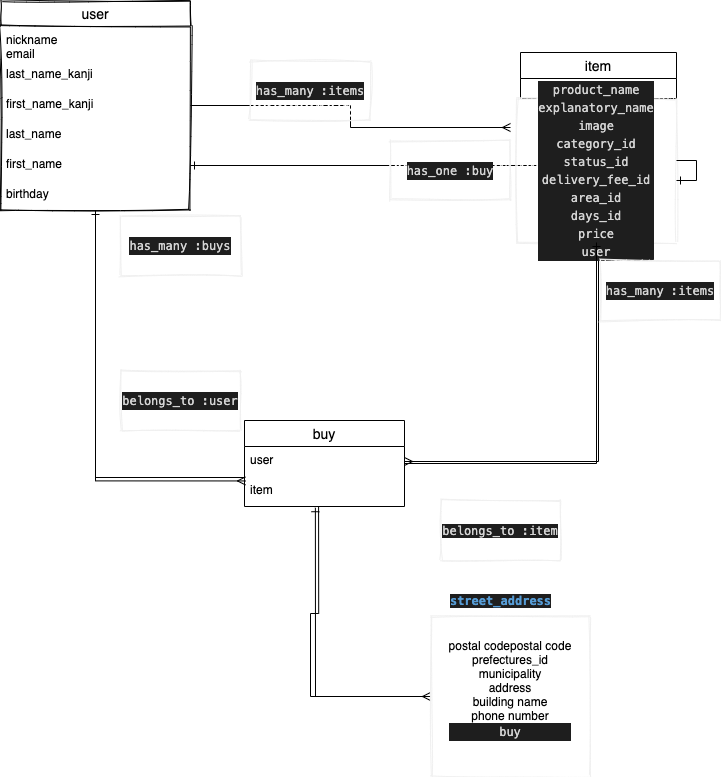

The diagram above was exported from draw.io. Its source (the exported page's mxGraphModel, read from the mxfile embedded in the PNG):
<mxGraphModel dx="952" dy="856" grid="1" gridSize="10" guides="1" tooltips="1" connect="1" arrows="1" fold="1" page="1" pageScale="1" pageWidth="827" pageHeight="1169" math="0" shadow="0">
  <root>
    <mxCell id="0" />
    <mxCell id="1" parent="0" />
    <mxCell id="120" style="edgeStyle=orthogonalEdgeStyle;rounded=0;orthogonalLoop=1;jettySize=auto;html=1;endArrow=ERmany;endFill=0;strokeWidth=1;" parent="1" source="15" edge="1">
      <mxGeometry relative="1" as="geometry">
        <mxPoint x="520" y="467" as="targetPoint" />
      </mxGeometry>
    </mxCell>
    <mxCell id="148" style="edgeStyle=orthogonalEdgeStyle;rounded=0;orthogonalLoop=1;jettySize=auto;html=1;entryX=0.006;entryY=0.148;entryDx=0;entryDy=0;entryPerimeter=0;endArrow=ERmany;endFill=0;strokeWidth=1;" parent="1" source="15" target="87" edge="1">
      <mxGeometry relative="1" as="geometry" />
    </mxCell>
    <mxCell id="147" style="edgeStyle=orthogonalEdgeStyle;rounded=0;orthogonalLoop=1;jettySize=auto;html=1;entryX=0;entryY=0.5;entryDx=0;entryDy=0;endArrow=ERmany;endFill=0;strokeWidth=1;exitX=0.463;exitY=1.019;exitDx=0;exitDy=0;exitPerimeter=0;" parent="1" source="87" target="136" edge="1">
      <mxGeometry relative="1" as="geometry">
        <Array as="points">
          <mxPoint x="320" y="953" />
          <mxPoint x="320" y="1036" />
        </Array>
      </mxGeometry>
    </mxCell>
    <mxCell id="149" style="edgeStyle=orthogonalEdgeStyle;rounded=0;orthogonalLoop=1;jettySize=auto;html=1;entryX=1;entryY=0.5;entryDx=0;entryDy=0;endArrow=ERmany;endFill=0;strokeWidth=1;" parent="1" source="19" target="92" edge="1">
      <mxGeometry relative="1" as="geometry" />
    </mxCell>
    <mxCell id="152" style="edgeStyle=orthogonalEdgeStyle;rounded=0;orthogonalLoop=1;jettySize=auto;html=1;entryX=1;entryY=0.5;entryDx=0;entryDy=0;endArrow=ERone;endFill=0;strokeWidth=1;" parent="1" source="19" target="73" edge="1">
      <mxGeometry relative="1" as="geometry" />
    </mxCell>
    <mxCell id="19" value="item" style="swimlane;fontStyle=0;childLayout=stackLayout;horizontal=1;startSize=26;horizontalStack=0;resizeParent=1;resizeParentMax=0;resizeLast=0;collapsible=1;marginBottom=0;align=center;fontSize=14;" parent="1" vertex="1">
      <mxGeometry x="530" y="392" width="156" height="46" as="geometry">
        <mxRectangle x="460" y="390" width="60" height="26" as="alternateBounds" />
      </mxGeometry>
    </mxCell>
    <mxCell id="114" value="Text" style="text;html=1;align=center;verticalAlign=middle;resizable=0;points=[];autosize=1;" parent="19" vertex="1">
      <mxGeometry y="26" width="156" height="20" as="geometry" />
    </mxCell>
    <mxCell id="115" value="&lt;div style=&quot;color: rgb(212 , 212 , 212) ; background-color: rgb(30 , 30 , 30) ; font-family: &amp;#34;menlo&amp;#34; , &amp;#34;monaco&amp;#34; , &amp;#34;courier new&amp;#34; , monospace ; line-height: 18px&quot;&gt;product_name&lt;/div&gt;&lt;div style=&quot;color: rgb(212 , 212 , 212) ; background-color: rgb(30 , 30 , 30) ; font-family: &amp;#34;menlo&amp;#34; , &amp;#34;monaco&amp;#34; , &amp;#34;courier new&amp;#34; , monospace ; line-height: 18px&quot;&gt;&lt;div style=&quot;line-height: 18px&quot;&gt;explanatory_name&lt;/div&gt;&lt;div style=&quot;line-height: 18px&quot;&gt;&lt;div style=&quot;font-family: &amp;#34;menlo&amp;#34; , &amp;#34;monaco&amp;#34; , &amp;#34;courier new&amp;#34; , monospace ; line-height: 18px&quot;&gt;image&lt;/div&gt;&lt;div style=&quot;font-family: &amp;#34;menlo&amp;#34; , &amp;#34;monaco&amp;#34; , &amp;#34;courier new&amp;#34; , monospace ; line-height: 18px&quot;&gt;&lt;div style=&quot;line-height: 18px&quot;&gt;category&lt;span style=&quot;font-family: &amp;#34;menlo&amp;#34; , &amp;#34;monaco&amp;#34; , &amp;#34;courier new&amp;#34; , monospace&quot;&gt;_id&lt;/span&gt;&lt;/div&gt;&lt;div style=&quot;line-height: 18px&quot;&gt;&lt;div style=&quot;font-family: &amp;#34;menlo&amp;#34; , &amp;#34;monaco&amp;#34; , &amp;#34;courier new&amp;#34; , monospace ; line-height: 18px&quot;&gt;status&lt;span style=&quot;font-family: &amp;#34;menlo&amp;#34; , &amp;#34;monaco&amp;#34; , &amp;#34;courier new&amp;#34; , monospace&quot;&gt;_id&lt;/span&gt;&lt;/div&gt;&lt;div style=&quot;font-family: &amp;#34;menlo&amp;#34; , &amp;#34;monaco&amp;#34; , &amp;#34;courier new&amp;#34; , monospace ; line-height: 18px&quot;&gt;&lt;div style=&quot;line-height: 18px&quot;&gt;delivery_fee&lt;span style=&quot;font-family: &amp;#34;menlo&amp;#34; , &amp;#34;monaco&amp;#34; , &amp;#34;courier new&amp;#34; , monospace&quot;&gt;_id&lt;/span&gt;&lt;/div&gt;&lt;div style=&quot;line-height: 18px&quot;&gt;&lt;div style=&quot;line-height: 18px&quot;&gt;area&lt;span style=&quot;font-family: &amp;#34;menlo&amp;#34; , &amp;#34;monaco&amp;#34; , &amp;#34;courier new&amp;#34; , monospace&quot;&gt;_id&lt;/span&gt;&lt;/div&gt;&lt;div style=&quot;line-height: 18px&quot;&gt;&lt;div style=&quot;line-height: 18px&quot;&gt;days&lt;span style=&quot;font-family: &amp;#34;menlo&amp;#34; , &amp;#34;monaco&amp;#34; , &amp;#34;courier new&amp;#34; , monospace&quot;&gt;_id&lt;/span&gt;&lt;/div&gt;&lt;div style=&quot;line-height: 18px&quot;&gt;&lt;div style=&quot;line-height: 18px&quot;&gt;price&lt;/div&gt;&lt;div style=&quot;line-height: 18px&quot;&gt;&lt;div style=&quot;line-height: 18px&quot;&gt;user&lt;/div&gt;&lt;/div&gt;&lt;/div&gt;&lt;/div&gt;&lt;/div&gt;&lt;/div&gt;&lt;/div&gt;&lt;/div&gt;&lt;/div&gt;&lt;/div&gt;" style="whiteSpace=wrap;html=1;sketch=1;strokeColor=#f0f0f0;strokeWidth=1;" parent="1" vertex="1">
      <mxGeometry x="526" y="438" width="160" height="144" as="geometry" />
    </mxCell>
    <mxCell id="122" style="edgeStyle=orthogonalEdgeStyle;rounded=0;orthogonalLoop=1;jettySize=auto;html=1;entryX=0.5;entryY=1;entryDx=0;entryDy=0;endArrow=ERone;endFill=0;strokeWidth=1;" parent="1" target="15" edge="1">
      <mxGeometry relative="1" as="geometry">
        <mxPoint x="254" y="817" as="sourcePoint" />
      </mxGeometry>
    </mxCell>
    <mxCell id="123" style="edgeStyle=orthogonalEdgeStyle;rounded=0;orthogonalLoop=1;jettySize=auto;html=1;endArrow=ERone;endFill=0;strokeWidth=1;" parent="1" source="115" target="115" edge="1">
      <mxGeometry relative="1" as="geometry" />
    </mxCell>
    <mxCell id="127" value="&lt;div style=&quot;color: rgb(212 , 212 , 212) ; background-color: rgb(30 , 30 , 30) ; font-family: &amp;#34;menlo&amp;#34; , &amp;#34;monaco&amp;#34; , &amp;#34;courier new&amp;#34; , monospace ; line-height: 18px&quot;&gt; has_many :items&lt;/div&gt;" style="whiteSpace=wrap;html=1;sketch=1;strokeColor=#f0f0f0;strokeWidth=1;" parent="1" vertex="1">
      <mxGeometry x="610" y="600" width="120" height="60" as="geometry" />
    </mxCell>
    <mxCell id="129" value="&lt;div style=&quot;color: rgb(212 , 212 , 212) ; background-color: rgb(30 , 30 , 30) ; font-family: &amp;#34;menlo&amp;#34; , &amp;#34;monaco&amp;#34; , &amp;#34;courier new&amp;#34; , monospace ; line-height: 18px&quot;&gt;belongs_to :user&lt;/div&gt;" style="whiteSpace=wrap;html=1;sketch=1;strokeColor=#f0f0f0;strokeWidth=1;" parent="1" vertex="1">
      <mxGeometry x="130" y="710" width="120" height="60" as="geometry" />
    </mxCell>
    <mxCell id="130" value="&lt;div style=&quot;color: rgb(212 , 212 , 212) ; background-color: rgb(30 , 30 , 30) ; font-family: &amp;#34;menlo&amp;#34; , &amp;#34;monaco&amp;#34; , &amp;#34;courier new&amp;#34; , monospace ; line-height: 18px&quot;&gt;has_many :items&lt;/div&gt;" style="whiteSpace=wrap;html=1;sketch=1;strokeColor=#f0f0f0;strokeWidth=1;" parent="1" vertex="1">
      <mxGeometry x="260" y="400" width="120" height="60" as="geometry" />
    </mxCell>
    <mxCell id="131" value="&lt;div style=&quot;color: rgb(212 , 212 , 212) ; background-color: rgb(30 , 30 , 30) ; font-family: &amp;#34;menlo&amp;#34; , &amp;#34;monaco&amp;#34; , &amp;#34;courier new&amp;#34; , monospace ; font-weight: normal ; font-size: 12px ; line-height: 18px&quot;&gt;&lt;div&gt;&lt;span style=&quot;color: #d4d4d4&quot;&gt;has_many :buys&lt;/span&gt;&lt;/div&gt;&lt;/div&gt;" style="whiteSpace=wrap;html=1;sketch=1;strokeColor=#f0f0f0;strokeWidth=1;" parent="1" vertex="1">
      <mxGeometry x="130" y="555" width="120" height="60" as="geometry" />
    </mxCell>
    <mxCell id="133" value="&lt;span style=&quot;background-color: rgb(30 , 30 , 30) ; color: rgb(212 , 212 , 212) ; font-family: &amp;#34;menlo&amp;#34; , &amp;#34;monaco&amp;#34; , &amp;#34;courier new&amp;#34; , monospace&quot;&gt;belongs_to :item&lt;/span&gt;" style="whiteSpace=wrap;html=1;sketch=1;strokeColor=#f0f0f0;strokeWidth=1;" parent="1" vertex="1">
      <mxGeometry x="450" y="840" width="120" height="60" as="geometry" />
    </mxCell>
    <mxCell id="134" value="&lt;div style=&quot;color: rgb(212 , 212 , 212) ; background-color: rgb(30 , 30 , 30) ; font-family: &amp;#34;menlo&amp;#34; , &amp;#34;monaco&amp;#34; , &amp;#34;courier new&amp;#34; , monospace ; line-height: 18px&quot;&gt;has_one :buy&lt;/div&gt;" style="whiteSpace=wrap;html=1;sketch=1;strokeColor=#f0f0f0;strokeWidth=1;" parent="1" vertex="1">
      <mxGeometry x="400" y="480" width="120" height="60" as="geometry" />
    </mxCell>
    <mxCell id="145" style="edgeStyle=orthogonalEdgeStyle;rounded=0;orthogonalLoop=1;jettySize=auto;html=1;entryX=0.443;entryY=1.041;entryDx=0;entryDy=0;entryPerimeter=0;endArrow=ERone;endFill=0;strokeWidth=1;" parent="1" source="136" target="87" edge="1">
      <mxGeometry relative="1" as="geometry">
        <Array as="points">
          <mxPoint x="325" y="1036" />
        </Array>
      </mxGeometry>
    </mxCell>
    <mxCell id="136" value="&lt;span style=&quot;text-align: left&quot;&gt;postal codepostal code&lt;br&gt;&lt;/span&gt;&lt;span style=&quot;text-align: left&quot;&gt;prefectures_id&lt;br&gt;&lt;/span&gt;&lt;span style=&quot;text-align: left&quot;&gt;municipality&lt;br&gt;&lt;/span&gt;&lt;span style=&quot;text-align: left&quot;&gt;address&lt;br&gt;&lt;/span&gt;&lt;span style=&quot;text-align: left&quot;&gt;building name&lt;br&gt;&lt;/span&gt;&lt;span style=&quot;text-align: left&quot;&gt;phone number&lt;br&gt;&lt;/span&gt;&lt;div style=&quot;color: rgb(212 , 212 , 212) ; background-color: rgb(30 , 30 , 30) ; font-family: &amp;#34;menlo&amp;#34; , &amp;#34;monaco&amp;#34; , &amp;#34;courier new&amp;#34; , monospace ; line-height: 18px&quot;&gt;buy&lt;/div&gt;&lt;span style=&quot;text-align: left&quot;&gt;&lt;br&gt;&lt;/span&gt;" style="whiteSpace=wrap;html=1;sketch=1;strokeColor=#f0f0f0;strokeWidth=1;" parent="1" vertex="1">
      <mxGeometry x="440" y="956" width="160" height="160" as="geometry" />
    </mxCell>
    <mxCell id="142" value="&lt;span style=&quot;color: rgb(86 , 156 , 214) ; font-weight: bold ; background-color: rgb(30 , 30 , 30) ; font-family: &amp;#34;menlo&amp;#34; , &amp;#34;monaco&amp;#34; , &amp;#34;courier new&amp;#34; , monospace&quot;&gt;street_address&lt;/span&gt;" style="text;html=1;align=center;verticalAlign=middle;resizable=0;points=[];autosize=1;" parent="1" vertex="1">
      <mxGeometry x="450" y="930" width="120" height="20" as="geometry" />
    </mxCell>
    <mxCell id="151" style="edgeStyle=orthogonalEdgeStyle;rounded=0;orthogonalLoop=1;jettySize=auto;html=1;endArrow=ERone;endFill=0;strokeWidth=1;" parent="1" source="51" target="115" edge="1">
      <mxGeometry relative="1" as="geometry" />
    </mxCell>
    <mxCell id="51" value="buy" style="swimlane;fontStyle=0;childLayout=stackLayout;horizontal=1;startSize=26;horizontalStack=0;resizeParent=1;resizeParentMax=0;resizeLast=0;collapsible=1;marginBottom=0;align=center;fontSize=14;" parent="1" vertex="1">
      <mxGeometry x="254" y="760" width="160" height="86" as="geometry" />
    </mxCell>
    <mxCell id="92" value="user" style="text;strokeColor=none;fillColor=none;spacingLeft=4;spacingRight=4;overflow=hidden;rotatable=0;points=[[0,0.5],[1,0.5]];portConstraint=eastwest;fontSize=12;" parent="51" vertex="1">
      <mxGeometry y="26" width="160" height="30" as="geometry" />
    </mxCell>
    <mxCell id="87" value="item" style="text;strokeColor=none;fillColor=none;spacingLeft=4;spacingRight=4;overflow=hidden;rotatable=0;points=[[0,0.5],[1,0.5]];portConstraint=eastwest;fontSize=12;" parent="51" vertex="1">
      <mxGeometry y="56" width="160" height="30" as="geometry" />
    </mxCell>
    <mxCell id="15" value="user" style="swimlane;fontStyle=0;childLayout=stackLayout;horizontal=1;startSize=26;horizontalStack=0;resizeParent=1;resizeParentMax=0;resizeLast=0;collapsible=1;marginBottom=0;align=center;fontSize=14;direction=east;strokeWidth=1;sketch=1;" parent="1" vertex="1">
      <mxGeometry x="10" y="340" width="190" height="210" as="geometry" />
    </mxCell>
    <mxCell id="16" value="nickname" style="text;strokeColor=none;fillColor=none;spacingLeft=4;spacingRight=4;overflow=hidden;rotatable=0;points=[[0,0.5],[1,0.5]];portConstraint=eastwest;fontSize=12;" parent="15" vertex="1">
      <mxGeometry y="26" width="190" height="14" as="geometry" />
    </mxCell>
    <mxCell id="71" value="email" style="text;strokeColor=none;fillColor=none;spacingLeft=4;spacingRight=4;overflow=hidden;rotatable=0;points=[[0,0.5],[1,0.5]];portConstraint=eastwest;fontSize=12;" parent="15" vertex="1">
      <mxGeometry y="40" width="190" height="20" as="geometry" />
    </mxCell>
    <mxCell id="155" value="last_name_kanji" style="text;strokeColor=none;fillColor=none;spacingLeft=4;spacingRight=4;overflow=hidden;rotatable=0;points=[[0,0.5],[1,0.5]];portConstraint=eastwest;fontSize=12;" parent="15" vertex="1">
      <mxGeometry y="60" width="190" height="30" as="geometry" />
    </mxCell>
    <mxCell id="156" value="first_name_kanji" style="text;strokeColor=none;fillColor=none;spacingLeft=4;spacingRight=4;overflow=hidden;rotatable=0;points=[[0,0.5],[1,0.5]];portConstraint=eastwest;fontSize=12;" parent="15" vertex="1">
      <mxGeometry y="90" width="190" height="30" as="geometry" />
    </mxCell>
    <mxCell id="154" value="last_name" style="text;strokeColor=none;fillColor=none;spacingLeft=4;spacingRight=4;overflow=hidden;rotatable=0;points=[[0,0.5],[1,0.5]];portConstraint=eastwest;fontSize=12;" parent="15" vertex="1">
      <mxGeometry y="120" width="190" height="30" as="geometry" />
    </mxCell>
    <mxCell id="73" value="first_name" style="text;strokeColor=none;fillColor=none;spacingLeft=4;spacingRight=4;overflow=hidden;rotatable=0;points=[[0,0.5],[1,0.5]];portConstraint=eastwest;fontSize=12;" parent="15" vertex="1">
      <mxGeometry y="150" width="190" height="30" as="geometry" />
    </mxCell>
    <mxCell id="99" value="birthday" style="text;strokeColor=none;fillColor=none;spacingLeft=4;spacingRight=4;overflow=hidden;rotatable=0;points=[[0,0.5],[1,0.5]];portConstraint=eastwest;fontSize=12;" parent="15" vertex="1">
      <mxGeometry y="180" width="190" height="30" as="geometry" />
    </mxCell>
  </root>
</mxGraphModel>